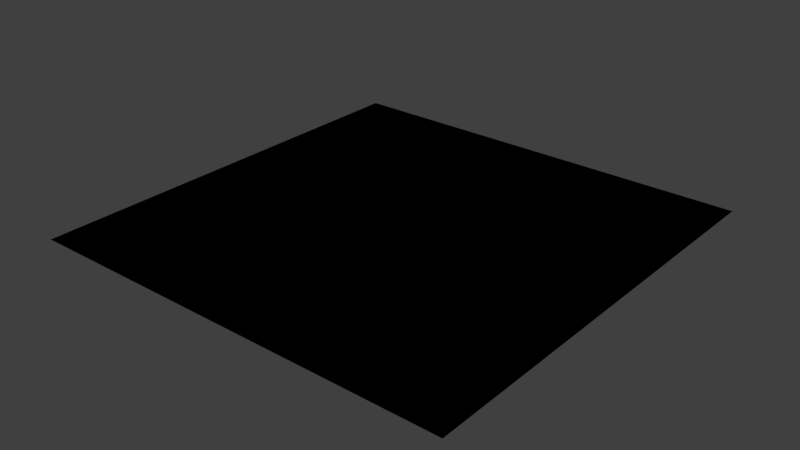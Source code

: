 # Source: untitled.blend  (saved by Blender 2.79.0; exported with 4.5.12 LTS)
import bpy
from mathutils import Matrix  # noqa: F401  (used for matrix-valued properties, if any)

bpy.ops.wm.read_factory_settings(use_empty=True)
scene = bpy.context.scene
scene.name = 'Scene'

# ---- collections
col_collection_1 = bpy.data.collections.new('Collection 1'); scene.collection.children.link(col_collection_1)
col_collection_1.hide_render = True
col_collection_1.hide_viewport = True
col_collection_2 = bpy.data.collections.new('Collection 2'); scene.collection.children.link(col_collection_2)
col_collection_3 = bpy.data.collections.new('Collection 3'); scene.collection.children.link(col_collection_3)
col_collection_3.hide_render = True
col_collection_3.hide_viewport = True
col_collection_4 = bpy.data.collections.new('Collection 4'); scene.collection.children.link(col_collection_4)
col_collection_4.hide_render = True
col_collection_4.hide_viewport = True
col_collection_5 = bpy.data.collections.new('Collection 5'); scene.collection.children.link(col_collection_5)
col_collection_5.hide_render = True
col_collection_5.hide_viewport = True
col_collection_13 = bpy.data.collections.new('Collection 13'); scene.collection.children.link(col_collection_13)
col_collection_13.hide_render = True
col_collection_13.hide_viewport = True
col_collection_14 = bpy.data.collections.new('Collection 14'); scene.collection.children.link(col_collection_14)
col_collection_14.hide_render = True
col_collection_14.hide_viewport = True

# ---- materials (node trees are filled in below, after node groups)
mat_black = bpy.data.materials.new('black')
mat_black.alpha_threshold = 0.0
mat_black.diffuse_color = (0.0, 0.0, 0.0, 1.0)
mat_black.roughness = 0.5
mat_black.line_color = (0.0, 0.0, 0.0, 1.0)
mat_black_001 = bpy.data.materials.new('black.001')
mat_black_001.alpha_threshold = 0.0
mat_black_001.diffuse_color = (0.2396, 0.08981, 0.08981, 1.0)
mat_black_001.roughness = 0.5
mat_black_001.line_color = (0.0, 0.0, 0.0, 1.0)

# ---- material node trees
mat_black.use_nodes = True; mat_black.node_tree.nodes.clear()
_N = mat_black.node_tree.nodes; _L = mat_black.node_tree.links
n0 = _N.new('ShaderNodeOutputMaterial'); n0.name = 'Material Output'; n0.location = (300, 300)
n1 = _N.new('ShaderNodeBsdfDiffuse'); n1.name = 'Diffuse BSDF'; n1.location = (10, 300)
n1.inputs[0].default_value = (0.0, 0.0, 0.0, 1.0)
_L.new(n1.outputs[0], n0.inputs[0])
n0.is_active_output = True
mat_black_001.use_nodes = True; mat_black_001.node_tree.nodes.clear()
_N = mat_black_001.node_tree.nodes; _L = mat_black_001.node_tree.links
n0 = _N.new('ShaderNodeOutputMaterial'); n0.name = 'Material Output'; n0.location = (300, 300)
n1 = _N.new('ShaderNodeBsdfDiffuse'); n1.name = 'Diffuse BSDF'; n1.location = (10, 300)
n1.inputs[0].default_value = (0.214, 0.137, 0.137, 1.0)
_L.new(n1.outputs[0], n0.inputs[0])
n0.is_active_output = True

# ---- world
world_world = bpy.data.worlds.new('World'); scene.world = world_world
world_world.color = (0.05088, 0.05088, 0.05088)
world_world.use_sun_shadow = False
world_world.sun_shadow_jitter_overblur = 0.0
world_world.cycles.sampling_method = 'MANUAL'

# ---- meshes
me_cube = bpy.data.meshes.new('Cube')
me_cube.from_pydata([(0.0, 0.5, 0.0), (0.0, -0.5, 0.0), (-0.7, -0.5, 0.0), (-0.7, 0.5, 0.0), (1.3, -2.98e-08, 0.0), (0.0, -1.0, 0.0), (0.0, 1.0, 0.0)], [], [(0, 3, 2, 1, 5, 4, 6)])
me_cube.materials.append(mat_black)
me_cube.use_remesh_preserve_volume = False
me_cube.use_remesh_preserve_attributes = False
me_cube.use_mirror_vertex_groups = False
me_cube.update()
me_circle_002 = bpy.data.meshes.new('Circle.002')
me_circle_002.from_pydata([(-1.841e-08, 0.9516, 0.0), (-0.1242, 0.9434, 0.0), (-0.2463, 0.9192, 0.0), (-0.3642, 0.8791, 0.0), (-0.4758, 0.8241, 0.0), (-0.5793, 0.7549, 0.0), (-0.6729, 0.6729, 0.0), (-0.7549, 0.5793, 0.0), (-0.8241, 0.4758, 0.0), (-0.8791, 0.3642, 0.0), (-0.9192, 0.2463, 0.0), (-0.9434, 0.1242, 0.0), (-0.9516, 1.969e-07, 0.0), (-0.9434, -0.1242, 0.0), (-0.9192, -0.2463, 0.0), (-0.8791, -0.3642, 0.0), (-0.8241, -0.4758, 0.0), (-0.7549, -0.5793, 0.0), (-0.6729, -0.6729, 0.0), (-0.5793, -0.7549, 0.0), (-0.4758, -0.8241, 0.0), (-0.3642, -0.8791, 0.0), (-0.2463, -0.9192, 0.0), (-0.1242, -0.9434, 0.0), (-3.89e-07, -0.9516, 0.0), (0.1242, -0.9434, 0.0), (0.2463, -0.9192, 0.0), (0.3642, -0.8791, 0.0), (0.4758, -0.8241, 0.0), (0.5793, -0.7549, 0.0), (0.6729, -0.6729, 0.0), (0.7549, -0.5793, 0.0), (0.8241, -0.4758, 0.0), (0.8791, -0.3642, 0.0), (0.9192, -0.2463, 0.0), (0.9434, -0.1242, 0.0), (0.9516, 4.767e-07, 0.0), (0.9434, 0.1242, 0.0), (0.9192, 0.2463, 0.0), (0.8791, 0.3642, 0.0), (0.8241, 0.4758, 0.0), (0.7549, 0.5793, 0.0), (0.6729, 0.6729, 0.0), (0.5793, 0.7549, 0.0), (0.4758, 0.8241, 0.0), (0.3642, 0.8791, 0.0), (0.2463, 0.9192, 0.0), (0.1242, 0.9434, 0.0)], [], [(1, 2, 3, 4, 5, 6, 7, 8, 9, 10, 11, 12, 13, 14, 15, 16, 17, 18, 19, 20, 21, 22, 23, 24, 25, 26, 27, 28, 29, 30, 31, 32, 33, 34, 35, 36, 37, 38, 39, 40, 41, 42, 43, 44, 45, 46, 47, 0)])
_uv = me_circle_002.uv_layers.new(name='UVMap')
_uv.uv.foreach_set('vector', [0.252, 0.6382, 0.2751, 0.6367, 0.2978, 0.6322, 0.3198, 0.6247, 0.3406, 0.6144, 0.3599, 0.6016, 0.3773, 0.5863, 0.3926, 0.5688, 0.4055, 0.5496, 0.4157, 0.5288, 0.4232, 0.5068, 0.4277, 0.4841, 0.4292, 0.4609, 0.4277, 0.4378, 0.4232, 0.4151, 0.4157, 0.3931, 0.4055, 0.3723, 0.3926, 0.353, 0.3773, 0.3356, 0.3599, 0.3203, 0.3406, 0.3074, 0.3198, 0.2972, 0.2978, 0.2897, 0.2751, 0.2852, 0.252, 0.2837, 0.2288, 0.2852, 0.2061, 0.2897, 0.1841, 0.2972, 0.1633, 0.3074, 0.144, 0.3203, 0.1266, 0.3356, 0.1113, 0.353, 0.09844, 0.3723, 0.08819, 0.3931, 0.08074, 0.4151, 0.07621, 0.4378, 0.0747, 0.4609, 0.07621, 0.4841, 0.08074, 0.5068, 0.08819, 0.5288, 0.09844, 0.5496, 0.1113, 0.5688, 0.1266, 0.5863, 0.144, 0.6016, 0.1633, 0.6144, 0.1841, 0.6247, 0.2061, 0.6322, 0.2288, 0.6367])
me_circle_002.materials.append(mat_black)
me_circle_002.use_remesh_preserve_volume = False
me_circle_002.use_remesh_preserve_attributes = False
me_circle_002.use_mirror_vertex_groups = False
me_circle_002.update()
me_circle_001 = bpy.data.meshes.new('Circle.001')
me_circle_001.from_pydata([(-1.841e-08, 0.9516, 0.0), (-0.1242, 0.9434, 0.0), (-0.2463, 0.9192, 0.0), (-0.3642, 0.8791, 0.0), (-0.4758, 0.8241, 0.0), (-0.5793, 0.7549, 0.0), (-0.6729, 0.6729, 0.0), (-0.7549, 0.5793, 0.0), (-0.8241, 0.4758, 0.0), (-0.8791, 0.3642, 0.0), (-0.9192, 0.2463, 0.0), (-0.9434, 0.1242, 0.0), (-0.9516, 1.969e-07, 0.0), (-0.9434, -0.1242, 0.0), (-0.9192, -0.2463, 0.0), (-0.8791, -0.3642, 0.0), (-0.8241, -0.4758, 0.0), (-0.7549, -0.5793, 0.0), (-0.6729, -0.6729, 0.0), (-0.5793, -0.7549, 0.0), (-0.4758, -0.8241, 0.0), (-0.3642, -0.8791, 0.0), (-0.2463, -0.9192, 0.0), (-0.1242, -0.9434, 0.0), (-3.89e-07, -0.9516, 0.0), (0.1242, -0.9434, 0.0), (0.2463, -0.9192, 0.0), (0.3642, -0.8791, 0.0), (0.4758, -0.8241, 0.0), (0.5793, -0.7549, 0.0), (0.6729, -0.6729, 0.0), (0.7549, -0.5793, 0.0), (0.8241, -0.4758, 0.0), (0.8791, -0.3642, 0.0), (0.9192, -0.2463, 0.0), (0.9434, -0.1242, 0.0), (0.9516, 4.767e-07, 0.0), (0.9434, 0.1242, 0.0), (0.9192, 0.2463, 0.0), (0.8791, 0.3642, 0.0), (0.8241, 0.4758, 0.0), (0.7549, 0.5793, 0.0), (0.6729, 0.6729, 0.0), (0.5793, 0.7549, 0.0), (0.4758, 0.8241, 0.0), (0.3642, 0.8791, 0.0), (0.2463, 0.9192, 0.0), (0.1242, 0.9434, 0.0), (4.0, 4.0, 0.0), (-4.0, 4.0, 0.0), (4.0, -4.0, 0.0), (-4.0, -4.0, 0.0)], [], [(19, 18, 51, 50, 48, 42, 41, 40, 39, 38, 37, 36, 35, 34, 33, 32, 31, 30, 29, 28, 27, 26, 25, 24, 23, 22, 21, 20), (1, 0, 47, 46, 45, 44, 43, 42, 48, 49, 51, 18, 17, 16, 15, 14, 13, 12, 11, 10, 9, 8, 7, 6, 5, 4, 3, 2)])
me_circle_001.materials.append(mat_black)
me_circle_001.use_remesh_preserve_volume = False
me_circle_001.use_remesh_preserve_attributes = False
me_circle_001.use_mirror_vertex_groups = False
me_circle_001.update()
me_plane_001 = bpy.data.meshes.new('Plane.001')
me_plane_001.from_pydata([(-0.05, -0.4, 0.0), (0.05, -0.4, 0.0), (-0.05, 0.0, 0.0), (0.05, 0.0, 0.0)], [], [(0, 1, 3, 2)])
me_plane_001.materials.append(mat_black)
me_plane_001.use_remesh_preserve_volume = False
me_plane_001.use_remesh_preserve_attributes = False
me_plane_001.use_mirror_vertex_groups = False
me_plane_001.update()
me_plane = bpy.data.meshes.new('Plane')
me_plane.from_pydata([(-0.05, -0.7, 0.0), (0.05, -0.7, 0.0), (-0.05, 0.0, 0.0), (0.05, 0.0, 0.0)], [], [(0, 1, 3, 2)])
me_plane.materials.append(mat_black)
me_plane.use_remesh_preserve_volume = False
me_plane.use_remesh_preserve_attributes = False
me_plane.use_mirror_vertex_groups = False
me_plane.update()
me_circle = bpy.data.meshes.new('Circle')
me_circle.from_pydata([(0.0, 1.0, 0.0), (-0.1305, 0.9914, 0.0), (-0.2588, 0.9659, 0.0), (-0.3827, 0.9239, 0.0), (-0.5, 0.866, 0.0), (-0.6088, 0.7934, 0.0), (-0.7071, 0.7071, 0.0), (-0.7934, 0.6088, 0.0), (-0.866, 0.5, 0.0), (-0.9239, 0.3827, 0.0), (-0.9659, 0.2588, 0.0), (-0.9914, 0.1305, 0.0), (-1.0, 1.947e-07, 0.0), (-0.9914, -0.1305, 0.0), (-0.9659, -0.2588, 0.0), (-0.9239, -0.3827, 0.0), (-0.866, -0.5, 0.0), (-0.7934, -0.6088, 0.0), (-0.7071, -0.7071, 0.0), (-0.6088, -0.7934, 0.0), (-0.5, -0.866, 0.0), (-0.3827, -0.9239, 0.0), (-0.2588, -0.9659, 0.0), (-0.1305, -0.9914, 0.0), (-3.894e-07, -1.0, 0.0), (0.1305, -0.9914, 0.0), (0.2588, -0.9659, 0.0), (0.3827, -0.9239, 0.0), (0.5, -0.866, 0.0), (0.6088, -0.7934, 0.0), (0.7071, -0.7071, 0.0), (0.7934, -0.6088, 0.0), (0.866, -0.5, 0.0), (0.9239, -0.3827, 0.0), (0.9659, -0.2588, 0.0), (0.9914, -0.1305, 0.0), (1.0, 4.888e-07, 0.0), (0.9914, 0.1305, 0.0), (0.9659, 0.2588, 0.0), (0.9239, 0.3827, 0.0), (0.866, 0.5, 0.0), (0.7934, 0.6088, 0.0), (0.7071, 0.7071, 0.0), (0.6088, 0.7934, 0.0), (0.5, 0.866, 0.0), (0.3827, 0.9239, 0.0), (0.2588, 0.9659, 0.0), (0.1305, 0.9914, 0.0), (-4.033e-08, 0.9, 0.0), (-0.1175, 0.8923, 0.0), (-0.2329, 0.8693, 0.0), (-0.3444, 0.8315, 0.0), (-0.45, 0.7794, 0.0), (-0.5479, 0.714, 0.0), (-0.6364, 0.6364, 0.0), (-0.714, 0.5479, 0.0), (-0.7794, 0.45, 0.0), (-0.8315, 0.3444, 0.0), (-0.8693, 0.2329, 0.0), (-0.8923, 0.1175, 0.0), (-0.9, 1.98e-07, 0.0), (-0.8923, -0.1175, 0.0), (-0.8693, -0.2329, 0.0), (-0.8315, -0.3444, 0.0), (-0.7794, -0.45, 0.0), (-0.714, -0.5479, 0.0), (-0.6364, -0.6364, 0.0), (-0.5479, -0.714, 0.0), (-0.45, -0.7794, 0.0), (-0.3444, -0.8315, 0.0), (-0.2329, -0.8693, 0.0), (-0.1175, -0.8923, 0.0), (-3.908e-07, -0.9, 0.0), (0.1175, -0.8923, 0.0), (0.2329, -0.8693, 0.0), (0.3444, -0.8315, 0.0), (0.45, -0.7794, 0.0), (0.5479, -0.714, 0.0), (0.6364, -0.6364, 0.0), (0.714, -0.5479, 0.0), (0.7794, -0.45, 0.0), (0.8315, -0.3444, 0.0), (0.8693, -0.2329, 0.0), (0.8923, -0.1175, 0.0), (0.9, 4.626e-07, 0.0), (0.8923, 0.1175, 0.0), (0.8693, 0.2329, 0.0), (0.8315, 0.3444, 0.0), (0.7794, 0.45, 0.0), (0.714, 0.5479, 0.0), (0.6364, 0.6364, 0.0), (0.5479, 0.714, 0.0), (0.45, 0.7794, 0.0), (0.3444, 0.8315, 0.0), (0.2329, 0.8693, 0.0), (0.1175, 0.8923, 0.0)], [], [(44, 92, 91, 43), (4, 52, 51, 3), (31, 79, 78, 30), (18, 66, 65, 17), (45, 93, 92, 44), (5, 53, 52, 4), (32, 80, 79, 31), (19, 67, 66, 18), (46, 94, 93, 45), (6, 54, 53, 5), (33, 81, 80, 32), (20, 68, 67, 19), (47, 95, 94, 46), (7, 55, 54, 6), (34, 82, 81, 33), (21, 69, 68, 20), (0, 48, 95, 47), (8, 56, 55, 7), (35, 83, 82, 34), (22, 70, 69, 21), (9, 57, 56, 8), (36, 84, 83, 35), (23, 71, 70, 22), (10, 58, 57, 9), (37, 85, 84, 36), (24, 72, 71, 23), (11, 59, 58, 10), (38, 86, 85, 37), (25, 73, 72, 24), (12, 60, 59, 11), (39, 87, 86, 38), (26, 74, 73, 25), (13, 61, 60, 12), (40, 88, 87, 39), (27, 75, 74, 26), (14, 62, 61, 13), (41, 89, 88, 40), (1, 49, 48, 0), (28, 76, 75, 27), (15, 63, 62, 14), (42, 90, 89, 41), (2, 50, 49, 1), (29, 77, 76, 28), (16, 64, 63, 15), (43, 91, 90, 42), (3, 51, 50, 2), (30, 78, 77, 29), (17, 65, 64, 16)])
me_circle.materials.append(mat_black)
me_circle.use_remesh_preserve_volume = False
me_circle.use_remesh_preserve_attributes = False
me_circle.use_mirror_vertex_groups = False
me_circle.update()
me_circle_003 = bpy.data.meshes.new('Circle.003')
me_circle_003.from_pydata([(-4.033e-08, 0.9, 0.0), (-0.1175, 0.8923, 0.0), (-0.2329, 0.8693, 0.0), (-0.3444, 0.8315, 0.0), (-0.45, 0.7794, 0.0), (-0.5479, 0.714, 0.0), (-0.6364, 0.6364, 0.0), (-0.714, 0.5479, 0.0), (-0.7794, 0.45, 0.0), (-0.8315, 0.3444, 0.0), (-0.8693, 0.2329, 0.0), (-0.8923, 0.1175, 0.0), (-0.9, 1.98e-07, 0.0), (-0.8923, -0.1175, 0.0), (-0.8693, -0.2329, 0.0), (-0.8315, -0.3444, 0.0), (-0.7794, -0.45, 0.0), (-0.714, -0.5479, 0.0), (-0.6364, -0.6364, 0.0), (-0.5479, -0.714, 0.0), (-0.45, -0.7794, 0.0), (-0.3444, -0.8315, 0.0), (-0.2329, -0.8693, 0.0), (-0.1175, -0.8923, 0.0), (-3.908e-07, -0.9, 0.0), (0.1175, -0.8923, 0.0), (0.2329, -0.8693, 0.0), (0.3444, -0.8315, 0.0), (0.45, -0.7794, 0.0), (0.5479, -0.714, 0.0), (0.6364, -0.6364, 0.0), (0.714, -0.5479, 0.0), (0.7794, -0.45, 0.0), (0.8315, -0.3444, 0.0), (0.8693, -0.2329, 0.0), (0.8923, -0.1175, 0.0), (0.9, 4.626e-07, 0.0), (0.8923, 0.1175, 0.0), (0.8693, 0.2329, 0.0), (0.8315, 0.3444, 0.0), (0.7794, 0.45, 0.0), (0.714, 0.5479, 0.0), (0.6364, 0.6364, 0.0), (0.5479, 0.714, 0.0), (0.45, 0.7794, 0.0), (0.3444, 0.8315, 0.0), (0.2329, 0.8693, 0.0), (0.1175, 0.8923, 0.0)], [], [(1, 2, 3, 4, 5, 6, 7, 8, 9, 10, 11, 12, 13, 14, 15, 16, 17, 18, 19, 20, 21, 22, 23, 24, 25, 26, 27, 28, 29, 30, 31, 32, 33, 34, 35, 36, 37, 38, 39, 40, 41, 42, 43, 44, 45, 46, 47, 0)])
_uv = me_circle_003.uv_layers.new(name='UVMap')
_uv.uv.foreach_set('vector', [0.2246, 0.7375, 0.1958, 0.7318, 0.1679, 0.7224, 0.1416, 0.7094, 0.1171, 0.693, 0.09504, 0.6736, 0.07566, 0.6515, 0.05933, 0.6271, 0.04633, 0.6008, 0.03689, 0.5729, 0.03115, 0.5441, 0.02923, 0.5148, 0.03115, 0.4854, 0.03689, 0.4566, 0.04633, 0.4288, 0.05933, 0.4024, 0.07566, 0.378, 0.09504, 0.3559, 0.1171, 0.3365, 0.1416, 0.3202, 0.1679, 0.3072, 0.1958, 0.2977, 0.2246, 0.292, 0.2539, 0.2901, 0.2832, 0.292, 0.3121, 0.2977, 0.3399, 0.3072, 0.3663, 0.3202, 0.3907, 0.3365, 0.4128, 0.3559, 0.4322, 0.378, 0.4485, 0.4024, 0.4615, 0.4288, 0.471, 0.4566, 0.4767, 0.4854, 0.4786, 0.5148, 0.4767, 0.5441, 0.471, 0.5729, 0.4615, 0.6008, 0.4485, 0.6271, 0.4322, 0.6515, 0.4128, 0.6736, 0.3907, 0.693, 0.3663, 0.7094, 0.3399, 0.7224, 0.3121, 0.7318, 0.2832, 0.7375, 0.2539, 0.7395])
me_circle_003.materials.append(mat_black)
me_circle_003.use_remesh_preserve_volume = False
me_circle_003.use_remesh_preserve_attributes = False
me_circle_003.use_mirror_vertex_groups = False
me_circle_003.update()
me_circle_005 = bpy.data.meshes.new('Circle.005')
me_circle_005.from_pydata([(-4.033e-08, 0.9, 0.0), (-0.1175, 0.8923, 0.0), (-0.2329, 0.8693, 0.0), (-0.3444, 0.8315, 0.0), (-0.45, 0.7794, 0.0), (-0.5479, 0.714, 0.0), (-0.6364, 0.6364, 0.0), (-0.714, 0.5479, 0.0), (-0.7794, 0.45, 0.0), (-0.8693, 0.2329, 0.0), (-0.8923, 0.1175, 0.0), (-0.9, 1.98e-07, 0.0), (-0.8923, -0.1175, 0.0), (-0.8693, -0.2329, 0.0), (-0.8315, -0.3444, 0.0), (-0.7794, -0.45, 0.0), (-0.714, -0.5479, 0.0), (-0.6364, -0.6364, 0.0), (-0.5479, -0.714, 0.0), (-0.45, -0.7794, 0.0), (-0.3444, -0.8315, 0.0), (-0.2329, -0.8693, 0.0), (-0.1175, -0.8923, 0.0), (-3.908e-07, -0.9, 0.0), (0.1175, -0.8923, 0.0), (0.2329, -0.8693, 0.0), (0.3444, -0.8315, 0.0), (0.45, -0.7794, 0.0), (0.5479, -0.714, 0.0), (0.6364, -0.6364, 0.0), (0.714, -0.5479, 0.0), (0.7794, -0.45, 0.0), (0.8315, -0.3444, 0.0), (0.8693, -0.2329, 0.0), (0.8923, -0.1175, 0.0), (0.9, 4.626e-07, 0.0), (0.8923, 0.1175, 0.0), (0.8693, 0.2329, 0.0), (0.7794, 0.45, 0.0), (0.714, 0.5479, 0.0), (0.6364, 0.6364, 0.0), (0.5479, 0.714, 0.0), (0.45, 0.7794, 0.0), (0.3444, 0.8315, 0.0), (0.2329, 0.8693, 0.0), (0.1175, 0.8923, 0.0), (-0.6794, 0.45, 0.0), (-0.7315, 0.3444, 0.0), (-0.7693, 0.2329, 0.0), (0.9693, 0.2329, 0.0), (0.9315, 0.3444, 0.0), (0.8794, 0.45, 0.0)], [], [(1, 2, 3, 4, 5, 6, 7, 8, 38, 39, 40, 41, 42, 43, 44, 45, 0), (47, 48, 49, 50, 51, 46), (10, 11, 12, 13, 14, 15, 16, 17, 18, 19, 20, 21, 22, 23, 24, 25, 26, 27, 28, 29, 30, 31, 32, 33, 34, 35, 36, 37, 9)])
_uv = me_circle_005.uv_layers.new(name='UVMap')
_uv.uv.foreach_set('vector', [0.2813, 0.6333, 0.3425, 0.6218, 0.3955, 0.589, 0.433, 0.5393, 0.45, 0.4794, 0.4443, 0.4174, 0.4165, 0.3616, 0.3705, 0.3196, 0.3124, 0.2971, 0.2501, 0.2971, 0.192, 0.3196, 0.146, 0.3616, 0.1182, 0.4174, 0.1125, 0.4794, 0.1295, 0.5393, 0.167, 0.589, 0.22, 0.6218, 0.7617, 0.6868, 0.9438, 0.5817, 0.9438, 0.3714, 0.7617, 0.2663, 0.5797, 0.3714, 0.5797, 0.5817, 0.2559, 0.6978, 0.3024, 0.6928, 0.3468, 0.6778, 0.3869, 0.6537, 0.4209, 0.6215, 0.4472, 0.5827, 0.4645, 0.5392, 0.4721, 0.493, 0.4695, 0.4463, 0.457, 0.4012, 0.4351, 0.3598, 0.4048, 0.3241, 0.3675, 0.2958, 0.325, 0.2761, 0.2793, 0.266, 0.2324, 0.266, 0.1867, 0.2761, 0.1442, 0.2958, 0.107, 0.3241, 0.07664, 0.3598, 0.05471, 0.4012, 0.04219, 0.4463, 0.03965, 0.493, 0.04723, 0.5392, 0.06456, 0.5827, 0.09083, 0.6215, 0.1248, 0.6537, 0.1649, 0.6778, 0.2093, 0.6928])
me_circle_005.materials.append(mat_black)
me_circle_005.use_remesh_preserve_volume = False
me_circle_005.use_remesh_preserve_attributes = False
me_circle_005.use_mirror_vertex_groups = False
me_circle_005.update()
me_circle_011 = bpy.data.meshes.new('Circle.011')
me_circle_011.from_pydata([(0.4181, 0.8365, 0.0), (0.3027, 0.8135, 0.0), (0.1912, 0.7757, 0.0), (0.0856, 0.7236, 0.0), (-0.01229, 0.6582, 0.0), (-0.1008, 0.5806, 0.0), (-0.1784, 0.4921, 0.0), (-0.2438, 0.3942, 0.0), (-0.2959, 0.2886, 0.0), (-0.3337, 0.1771, 0.0), (-0.3567, 0.06165, 0.0), (-0.3644, -0.05583, 0.0), (-0.3567, -0.1733, 0.0), (-0.3337, -0.2888, 0.0), (-0.2959, -0.4002, 0.0), (-0.2438, -0.5058, 0.0), (-0.1784, -0.6037, 0.0), (-0.1008, -0.6922, 0.0), (-0.01229, -0.7698, 0.0), (0.0856, -0.8352, 0.0), (0.1912, -0.8873, 0.0), (0.2543, -0.9087, 0.0), (0.5192, 0.8431, 0.0), (0.7185, -0.2032, 0.0), (0.6414, -0.3204, 0.0)], [], [(0, 1, 2, 3, 4, 5, 6, 7, 8, 9, 10, 11, 12, 13, 14, 15, 16, 17, 18, 19, 20, 21, 24, 23, 22)])
_uv = me_circle_011.uv_layers.new(name='UVMap')
_uv.uv.foreach_set('vector', [0.4413, 0.9462, 0.3835, 0.9347, 0.3278, 0.9157, 0.275, 0.8897, 0.2261, 0.857, 0.1818, 0.8182, 0.143, 0.7739, 0.1103, 0.725, 0.08425, 0.6722, 0.06533, 0.6165, 0.05385, 0.5587, 0.05, 0.5, 0.05385, 0.4413, 0.06533, 0.3835, 0.08425, 0.3278, 0.1103, 0.275, 0.143, 0.2261, 0.1818, 0.1818, 0.2261, 0.143, 0.275, 0.1103, 0.3278, 0.08425, 0.3593, 0.07355, 0.5529, 0.3677, 0.5915, 0.4263, 0.4918, 0.9495])
me_circle_011.materials.append(mat_black_001)
me_circle_011.use_remesh_preserve_volume = False
me_circle_011.use_remesh_preserve_attributes = False
me_circle_011.use_mirror_vertex_groups = False
me_circle_011.update()
me_circle_010 = bpy.data.meshes.new('Circle.010')
me_circle_010.from_pydata([(-0.5486, 0.7641, 0.0), (-0.0006697, -0.8499, 0.0), (0.08784, -0.7723, 0.0), (0.1655, -0.6838, 0.0), (0.2309, -0.5859, 0.0), (0.2829, -0.4803, 0.0), (0.3208, -0.3688, 0.0), (0.3437, -0.2534, 0.0), (0.3514, -0.1359, 0.0), (0.3437, -0.01842, 0.0), (0.3208, 0.09705, 0.0), (0.2829, 0.2085, 0.0), (0.2309, 0.3141, 0.0), (0.1655, 0.412, 0.0), (0.08784, 0.5005, 0.0), (-0.0006707, 0.5781, 0.0), (-0.09856, 0.6435, 0.0), (-0.2041, 0.6956, 0.0), (-0.3156, 0.7334, 0.0), (-0.4311, 0.7564, 0.0), (-0.0633, -0.8918, 0.0), (-0.5649, 0.763, 0.0), (-0.3656, -0.2833, 0.0), (-0.4428, -0.4005, 0.0), (-0.1788, -0.7422, 0.0)], [], [(21, 22, 23, 24, 20, 1, 2, 3, 4, 5, 6, 7, 8, 9, 10, 11, 12, 13, 14, 15, 16, 17, 18, 19, 0)])
_uv = me_circle_010.uv_layers.new(name='UVMap')
_uv.uv.foreach_set('vector', [0.4918, 0.9495, 0.5915, 0.4263, 0.5529, 0.3677, 0.6849, 0.1969, 0.7426, 0.1221, 0.7739, 0.143, 0.8182, 0.1818, 0.857, 0.2261, 0.8897, 0.275, 0.9157, 0.3278, 0.9347, 0.3835, 0.9462, 0.4413, 0.95, 0.5, 0.9462, 0.5587, 0.9347, 0.6165, 0.9157, 0.6722, 0.8897, 0.725, 0.857, 0.7739, 0.8182, 0.8182, 0.7739, 0.857, 0.725, 0.8897, 0.6722, 0.9157, 0.6165, 0.9347, 0.5587, 0.9462, 0.5, 0.95])
me_circle_010.materials.append(mat_black_001)
me_circle_010.use_remesh_preserve_volume = False
me_circle_010.use_remesh_preserve_attributes = False
me_circle_010.use_mirror_vertex_groups = False
me_circle_010.update()
me_circle_009 = bpy.data.meshes.new('Circle.009')
me_circle_009.from_pydata([(-0.2918, -0.0936, 0.0), (-0.1763, -0.1166, 0.0), (-0.05887, -0.1243, 0.0), (0.05861, -0.1166, 0.0), (0.1741, -0.0936, 0.0), (-0.3402, -0.07718, 0.0), (0.04694, 0.5111, 0.0), (0.2767, -0.05876, 0.0), (0.3109, 0.1694, 0.0)], [], [(7, 8, 6, 5, 0, 1, 2, 3, 4)])
_uv = me_circle_009.uv_layers.new(name='UVMap')
_uv.uv.foreach_set('vector', [0.6678, 0.08276, 0.6849, 0.1969, 0.5529, 0.3677, 0.3593, 0.07355, 0.3835, 0.06533, 0.4413, 0.05385, 0.5, 0.05, 0.5587, 0.05385, 0.6165, 0.06533])
me_circle_009.materials.append(mat_black_001)
me_circle_009.use_remesh_preserve_volume = False
me_circle_009.use_remesh_preserve_attributes = False
me_circle_009.use_mirror_vertex_groups = False
me_circle_009.update()
me_circle_004 = bpy.data.meshes.new('Circle.004')
me_circle_004.from_pydata([(-0.05258, -0.06998, 0.0), (0.053, -0.01791, 0.0), (0.08826, 0.005647, 0.0), (-0.0614, -0.07297, 0.0), (-0.02727, 0.1552, 0.0)], [], [(2, 4, 3, 0, 1)])
_uv = me_circle_004.uv_layers.new(name='UVMap')
_uv.uv.foreach_set('vector', [0.7426, 0.1221, 0.6849, 0.1969, 0.6678, 0.08276, 0.6722, 0.08425, 0.725, 0.1103])
me_circle_004.materials.append(mat_black_001)
me_circle_004.use_remesh_preserve_volume = False
me_circle_004.use_remesh_preserve_attributes = False
me_circle_004.use_mirror_vertex_groups = False
me_circle_004.update()
me_circle_007 = bpy.data.meshes.new('Circle.007')
me_circle_007.from_pydata([(-0.45, 0.7794, 0.0), (-0.5479, 0.714, 0.0), (-0.6364, 0.6364, 0.0), (-0.714, 0.5479, 0.0), (-0.7794, 0.45, 0.0), (-0.8315, 0.3444, 0.0), (-0.8693, 0.2329, 0.0), (-0.8923, 0.1175, 0.0), (-0.9, 1.98e-07, 0.0), (-0.8923, -0.1175, 0.0), (-0.8693, -0.2329, 0.0), (-0.8315, -0.3444, 0.0), (-0.7794, -0.45, 0.0), (-0.714, -0.5479, 0.0), (-0.6364, -0.6364, 0.0), (-0.5479, -0.714, 0.0), (-0.45, -0.7794, 0.0), (-4.033e-08, 0.5, 0.0), (-0.1175, 0.4923, 0.0), (-0.2329, 0.4693, 0.0), (-0.3444, 0.4315, 0.0), (-0.45, 0.3794, 0.0), (-0.45, -1.179, 0.0), (-0.3444, -1.231, 0.0), (-0.2329, -1.269, 0.0), (-0.1175, -1.292, 0.0), (-3.908e-07, -1.3, 0.0), (0.1175, -1.292, 0.0), (0.2329, -1.269, 0.0), (0.3444, -1.231, 0.0), (0.45, -1.179, 0.0), (0.5479, -1.114, 0.0), (0.6364, -1.036, 0.0), (0.714, -0.9479, 0.0), (0.7794, -0.85, 0.0), (0.8315, -0.7444, 0.0), (0.8693, -0.6329, 0.0), (0.8923, -0.5175, 0.0), (0.9, -0.4, 0.0), (0.8923, -0.2825, 0.0), (0.8693, -0.1671, 0.0), (0.8315, -0.05558, 0.0), (0.7794, 0.05, 0.0), (0.714, 0.1479, 0.0), (0.6364, 0.2364, 0.0), (0.5479, 0.314, 0.0), (0.45, 0.3794, 0.0), (0.3444, 0.4315, 0.0), (0.2329, 0.4693, 0.0), (0.1175, 0.4923, 0.0)], [], [(1, 2, 3, 4, 5, 6, 7, 8, 9, 10, 11, 12, 13, 14, 15, 16, 0), (22, 23, 24, 25, 26, 27, 28, 29, 30, 31, 32, 33, 34, 35, 36, 37, 38, 39, 40, 41, 42, 43, 44, 45, 46, 47, 48, 49, 17, 18, 19, 20, 21)])
_uv = me_circle_007.uv_layers.new(name='UVMap')
_uv.uv.foreach_set('vector', [0.75, 0.6909, 0.8251, 0.6769, 0.8901, 0.6367, 0.9362, 0.5757, 0.9571, 0.5021, 0.95, 0.426, 0.916, 0.3576, 0.8595, 0.3061, 0.7882, 0.2785, 0.7118, 0.2785, 0.6405, 0.3061, 0.584, 0.3576, 0.55, 0.426, 0.5429, 0.5021, 0.5638, 0.5757, 0.6099, 0.6367, 0.6749, 0.6769, 0.2422, 0.7146, 0.2827, 0.7108, 0.3217, 0.6993, 0.3579, 0.6807, 0.3899, 0.6555, 0.4165, 0.6248, 0.4368, 0.5895, 0.4501, 0.5511, 0.4559, 0.5108, 0.454, 0.4702, 0.4444, 0.4307, 0.4275, 0.3937, 0.4039, 0.3605, 0.3745, 0.3324, 0.3402, 0.3104, 0.3025, 0.2953, 0.2625, 0.2876, 0.2218, 0.2876, 0.1819, 0.2953, 0.1441, 0.3104, 0.1099, 0.3324, 0.08047, 0.3605, 0.05687, 0.3937, 0.03997, 0.4307, 0.03038, 0.4702, 0.02844, 0.5108, 0.03423, 0.5511, 0.04754, 0.5895, 0.06788, 0.6248, 0.09452, 0.6555, 0.1265, 0.6807, 0.1627, 0.6993, 0.2017, 0.7108])
me_circle_007.materials.append(mat_black)
me_circle_007.materials.append(mat_black_001)
me_circle_007.use_remesh_preserve_volume = False
me_circle_007.use_remesh_preserve_attributes = False
me_circle_007.use_mirror_vertex_groups = False
me_circle_007.update()
me_circle_008 = bpy.data.meshes.new('Circle.008')
me_circle_008.from_pydata([(-0.45, 0.7794, 0.0), (-0.5479, 0.714, 0.0), (-0.6364, 0.6364, 0.0), (-0.714, 0.5479, 0.0), (-0.7794, 0.45, 0.0), (-0.8315, 0.3444, 0.0), (-0.8693, 0.2329, 0.0), (-0.8923, 0.1175, 0.0), (-0.9, 1.98e-07, 0.0), (-0.8923, -0.1175, 0.0), (-0.8693, -0.2329, 0.0), (-0.8315, -0.3444, 0.0), (-0.7794, -0.45, 0.0), (-0.714, -0.5479, 0.0), (-0.6364, -0.6364, 0.0), (-0.5479, -0.714, 0.0), (-0.45, -0.7794, 0.0), (0.4, 0.5, 0.0), (0.2825, 0.4923, 0.0), (0.1671, 0.4693, 0.0), (0.05558, 0.4315, 0.0), (-0.05, 0.3794, 0.0), (-0.05, -1.179, 0.0), (0.05558, -1.231, 0.0), (0.1671, -1.269, 0.0), (0.2825, -1.292, 0.0), (0.4, -1.3, 0.0), (0.5175, -1.292, 0.0), (0.6329, -1.269, 0.0), (0.7444, -1.231, 0.0), (0.85, -1.179, 0.0), (0.9479, -1.114, 0.0), (1.036, -1.036, 0.0), (1.114, -0.9479, 0.0), (1.179, -0.85, 0.0), (1.231, -0.7444, 0.0), (1.269, -0.6329, 0.0), (1.292, -0.5175, 0.0), (1.3, -0.4, 0.0), (1.292, -0.2825, 0.0), (1.269, -0.1671, 0.0), (1.231, -0.05558, 0.0), (1.179, 0.05, 0.0), (1.114, 0.1479, 0.0), (1.036, 0.2364, 0.0), (0.9479, 0.314, 0.0), (0.85, 0.3794, 0.0), (0.7444, 0.4315, 0.0), (0.6329, 0.4693, 0.0), (0.5175, 0.4923, 0.0), (-0.45, 0.3794, 0.0), (-0.45, -1.179, 0.0)], [], [(1, 2, 3, 4, 5, 6, 7, 8, 9, 10, 11, 12, 13, 14, 15, 16, 0), (22, 23, 24, 25, 26, 27, 28, 29, 30, 31, 32, 33, 34, 35, 36, 37, 38, 39, 40, 41, 42, 43, 44, 45, 46, 47, 48, 49, 17, 18, 19, 20, 21), (22, 21, 50, 51)])
_uv = me_circle_008.uv_layers.new(name='UVMap')
_uv.uv.foreach_set('vector', [0.709, 0.7148, 0.78, 0.7015, 0.8414, 0.6635, 0.8849, 0.6058, 0.9047, 0.5363, 0.8981, 0.4644, 0.8659, 0.3997, 0.8125, 0.3511, 0.7451, 0.325, 0.6729, 0.325, 0.6055, 0.3511, 0.5521, 0.3997, 0.5199, 0.4644, 0.5133, 0.5363, 0.533, 0.6058, 0.5766, 0.6635, 0.638, 0.7015, 0.2578, 0.6971, 0.2951, 0.6935, 0.3311, 0.6829, 0.3644, 0.6658, 0.3938, 0.6426, 0.4183, 0.6143, 0.4371, 0.5819, 0.4493, 0.5465, 0.4547, 0.5094, 0.4529, 0.472, 0.444, 0.4355, 0.4285, 0.4015, 0.4067, 0.371, 0.3796, 0.3451, 0.3481, 0.3248, 0.3133, 0.3109, 0.2765, 0.3038, 0.2391, 0.3038, 0.2023, 0.3109, 0.1675, 0.3248, 0.136, 0.3451, 0.1089, 0.371, 0.08715, 0.4015, 0.07159, 0.4355, 0.06275, 0.472, 0.06097, 0.5094, 0.0663, 0.5465, 0.07856, 0.5819, 0.09729, 0.6143, 0.1218, 0.6426, 0.1513, 0.6658, 0.1846, 0.6829, 0.2205, 0.6935, 0.06075, 0.3029, 0.4549, 0.3029, 0.4549, 0.6971, 0.06075, 0.6971])
me_circle_008.materials.append(mat_black)
me_circle_008.use_remesh_preserve_volume = False
me_circle_008.use_remesh_preserve_attributes = False
me_circle_008.use_mirror_vertex_groups = False
me_circle_008.update()

# ---- objects
ob_arrow = bpy.data.objects.new('arrow', me_cube)
ob_inverse_stencil = bpy.data.objects.new('inverse stencil', me_circle_002)
ob_stencil = bpy.data.objects.new('stencil', me_circle_001)
ob_short_boi = bpy.data.objects.new('short boi', me_plane_001)
ob_long_boi = bpy.data.objects.new('long boi', me_plane)
ob_clocl = bpy.data.objects.new('clocl', me_circle)
ob_clock_inside = bpy.data.objects.new('clock inside', me_circle_003)
ob_clock_glitch_3 = bpy.data.objects.new('clock glitch 3', me_circle_005)
ob_piece_1 = bpy.data.objects.new('piece 1', me_circle_011)
ob_piece_2 = bpy.data.objects.new('piece 2', me_circle_010)
ob_piece_3 = bpy.data.objects.new('piece 3', me_circle_009)
ob_piece_4 = bpy.data.objects.new('piece 4', me_circle_004)
ob_clock_glitch_1 = bpy.data.objects.new('clock glitch 1', me_circle_007)
ob_clock_glitch_2 = bpy.data.objects.new('clock glitch 2', me_circle_008)

# ---- transforms, parenting, visibility, modifiers, constraints
ob_arrow.location = (0.0, 0.0, 0.0)
ob_arrow.lock_rotations_4d = False
ob_arrow.empty_display_type = 'ARROWS'
ob_arrow.lineart.crease_threshold = 0.0
ob_inverse_stencil.location = (0.0, 0.0, 0.0)
ob_inverse_stencil.lineart.crease_threshold = 0.0
ob_stencil.location = (0.0, 0.0, 0.0)
ob_stencil.lineart.crease_threshold = 0.0
ob_short_boi.location = (0.0, 0.0, 0.0)
ob_short_boi.rotation_euler = (0.0, 0.0, 0.78)
ob_short_boi.lineart.crease_threshold = 0.0
ob_long_boi.location = (0.0, 0.0, 0.0)
ob_long_boi.rotation_euler = (0.0, -0.0, 6.012)
ob_long_boi.lineart.crease_threshold = 0.0
ob_clocl.location = (0.0, 0.0, 0.0)
ob_clocl.lineart.crease_threshold = 0.0
ob_clock_inside.location = (0.0, 0.0, 0.0)
ob_clock_inside.lineart.crease_threshold = 0.0
ob_clock_glitch_3.location = (0.0, 0.0, 0.0)
ob_clock_glitch_3.lineart.crease_threshold = 0.0
ob_piece_1.location = (-0.656, 0.3063, 2.997e-10)
ob_piece_1.rotation_euler = (2.195e-09, 3.308e-10, -0.2991)
ob_piece_1.lineart.crease_threshold = 0.0
ob_piece_2.location = (0.6339, 0.07425, 5.969e-11)
ob_piece_2.rotation_euler = (5.097e-10, 1.745e-11, -0.06846)
ob_piece_2.lineart.crease_threshold = 0.0
ob_piece_3.location = (-0.1954, -0.7797, -8.751e-10)
ob_piece_3.rotation_euler = (1.129e-09, 8.608e-11, -0.1522)
ob_piece_3.lineart.crease_threshold = 0.0
ob_piece_4.location = (0.2393, -0.6935, 6.423e-10)
ob_piece_4.rotation_euler = (-8.784e-10, 5.196e-11, 0.1182)
ob_piece_4.lineart.crease_threshold = 0.0
ob_clock_glitch_1.location = (0.0, 0.0, 0.0)
ob_clock_glitch_1.lineart.crease_threshold = 0.0
ob_clock_glitch_2.location = (0.0, 0.0, 0.0)
ob_clock_glitch_2.lineart.crease_threshold = 0.0

# ---- collection membership
col_collection_1.objects.link(ob_arrow)
col_collection_2.objects.link(ob_inverse_stencil)
col_collection_2.objects.link(ob_stencil)
col_collection_2.objects.link(ob_short_boi)
col_collection_2.objects.link(ob_long_boi)
col_collection_2.objects.link(ob_clocl)
col_collection_3.objects.link(ob_clock_inside)
col_collection_4.objects.link(ob_clock_glitch_3)
col_collection_5.objects.link(ob_piece_1)
col_collection_5.objects.link(ob_piece_2)
col_collection_5.objects.link(ob_piece_3)
col_collection_5.objects.link(ob_piece_4)
col_collection_13.objects.link(ob_clock_glitch_1)
col_collection_14.objects.link(ob_clock_glitch_2)

# ---- scene / render settings (as saved in the file)
scene.frame_start = 1; scene.frame_end = 250; scene.frame_set(1)
scene.render.engine = 'CYCLES'
scene.render.resolution_percentage = 50
scene.render.dither_intensity = 0.0
scene.cycles.use_denoising = False
scene.cycles.samples = 128
scene.cycles.sampling_pattern = 'TABULATED_SOBOL'
scene.cycles.use_adaptive_sampling = False
scene.cycles.use_light_tree = False
scene.cycles.blur_glossy = 0.0
scene.cycles.sample_clamp_indirect = 0.0
scene.view_settings.view_transform = 'Standard'
bpy.context.view_layer.update()

# ---- added for rendering (the .blend has no active camera and no usable light): camera, sun
cam_auto = bpy.data.cameras.new('AutoCamera')
cam_auto.lens = 50.0
cam_auto.sensor_width = 36.0
cam_auto.clip_end = 1000.0
ob_auto_camera = bpy.data.objects.new('AutoCamera', cam_auto)
scene.collection.objects.link(ob_auto_camera)
ob_auto_camera.location = (10.4677, -12.5613, 8.37418)
ob_auto_camera.rotation_euler = (1.09748, -7.21219e-08, 0.694738)
scene.camera = ob_auto_camera
light_auto_sun = bpy.data.lights.new('AutoSun', 'SUN')
light_auto_sun.energy = 3.0
light_auto_sun.angle = 0.0523599
ob_auto_sun = bpy.data.objects.new('AutoSun', light_auto_sun)
scene.collection.objects.link(ob_auto_sun)
ob_auto_sun.rotation_euler = (0.872665, 0.174533, 0.523599)
bpy.context.view_layer.update()
